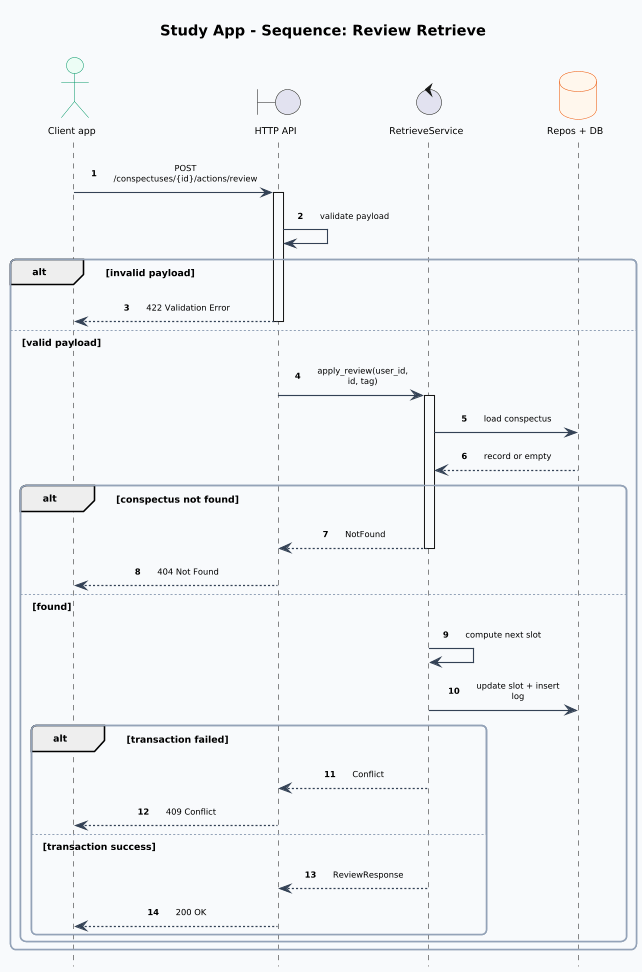

The diagram above was rendered by PlantUML. Its source (embedded in the PNG):
@startuml
' Shared PlantUML skin (injected after @startuml by scripts/regenerate_docs.py for Kroki single-file render)
skinparam shadowing false
skinparam linetype ortho
skinparam componentStyle rectangle
skinparam packageStyle rectangle
skinparam defaultFontName "Segoe UI"
skinparam defaultFontSize 9
' Moderate spacing (defaults were too tight; very large values looked empty). Tweak here only.
skinparam nodesep 20
skinparam ranksep 18
skinparam Padding 6
skinparam dpi 100
skinparam roundcorner 10
skinparam ArrowColor #334155
skinparam ArrowThickness 1.1
skinparam ArrowFontSize 8
skinparam PackageBorderColor #94a3b8
skinparam PackageBackgroundColor #F8FAFC
skinparam RectangleBorderColor #2563EB
skinparam RectangleBackgroundColor #EFF6FF
skinparam DatabaseBorderColor #EA580C
skinparam DatabaseBackgroundColor #FFF7ED
skinparam NodeBorderColor #475569
skinparam NodeBackgroundColor #F8FAFC
skinparam ActorBorderColor #059669
skinparam ActorBackgroundColor #ECFDF5
skinparam ParticipantBorderColor #2563EB
skinparam ParticipantBackgroundColor #EFF6FF
skinparam SequenceMessageAlign center
skinparam responseMessageBelowArrow true
skinparam maxMessageSize 90
skinparam ParticipantPadding 14
skinparam BoxPadding 8
title Study App - Sequence: Review Retrieve

autonumber
hide footbox

actor "Client app" as Client
boundary "HTTP API" as Api
control "RetrieveService" as Service
database "Repos + DB" as RepoDb

Client -> Api: POST /conspectuses/{id}/actions/review
activate Api
Api -> Api: validate payload

alt invalid payload
  Api --> Client: 422 Validation Error
  deactivate Api
else valid payload
  Api -> Service: apply_review(user_id, id, tag)
  activate Service
  Service -> RepoDb: load conspectus
  RepoDb --> Service: record or empty

  alt conspectus not found
    Service --> Api: NotFound
    deactivate Service
    Api --> Client: 404 Not Found
    deactivate Api
  else found
    Service -> Service: compute next slot
    Service -> RepoDb: update slot + insert log
    alt transaction failed
      Service --> Api: Conflict
      deactivate Service
      Api --> Client: 409 Conflict
      deactivate Api
    else transaction success
      Service --> Api: ReviewResponse
      deactivate Service
      Api --> Client: 200 OK
      deactivate Api
    end
  end
end

@enduml